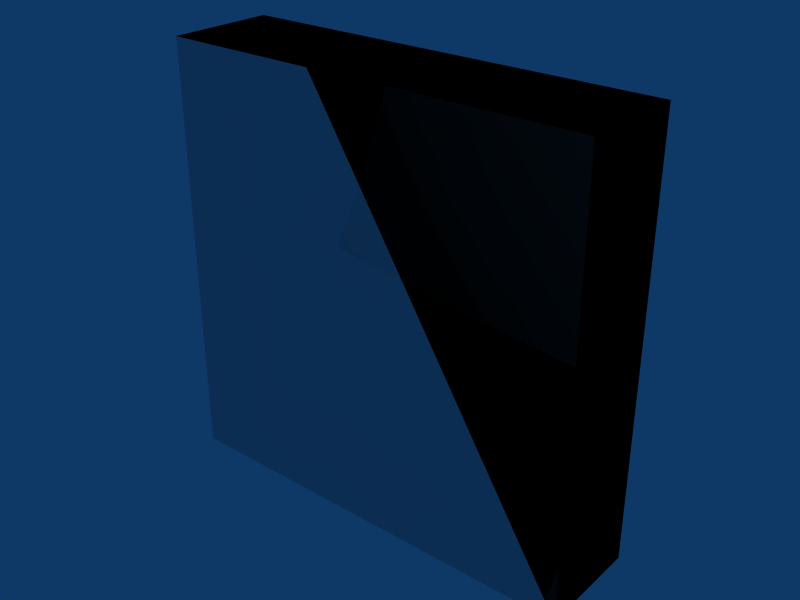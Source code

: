 # Source: box-4x1x4.blend  (saved by Blender 2.49.2; exported with 4.5.12 LTS)
import bpy
from mathutils import Matrix  # noqa: F401  (used for matrix-valued properties, if any)

bpy.ops.wm.read_factory_settings(use_empty=True)
scene = bpy.context.scene
scene.name = 'Scene'

# ---- collections
col_collection_1 = bpy.data.collections.new('Collection 1'); scene.collection.children.link(col_collection_1)

# ---- materials (node trees are filled in below, after node groups)
mat_concrete = bpy.data.materials.new('Concrete')

# ---- material node trees

# ---- world
world_world = bpy.data.worlds.new('World'); scene.world = world_world
world_world.color = (0.05656, 0.2208, 0.4)
world_world.use_sun_shadow = False
world_world.sun_shadow_jitter_overblur = 0.0
world_world.cycles.sampling_method = 'MANUAL'
world_world.cycles.sample_map_resolution = 256

# ---- meshes
me_cube_002 = bpy.data.meshes.new('Cube.002')
me_cube_002.from_pydata([(4.0, 1.0, 0.0), (4.0, 0.0, 0.0), (-5.96e-08, 8.941e-08, 0.0), (1.788e-07, 1.0, 0.0), (4.0, 1.0, 4.0), (4.0, -2.98e-07, 4.0), (-1.788e-07, 1.788e-07, 4.0), (2.98e-08, 1.0, 4.0), (2.98e-08, 1.0, 4.0), (-1.788e-07, 1.788e-07, 4.0), (4.0, -2.98e-07, 4.0), (4.0, 1.0, 4.0), (1.788e-07, 1.0, 0.0), (-5.96e-08, 8.941e-08, 0.0), (4.0, 0.0, 0.0), (4.0, 1.0, 0.0), (2.98e-08, 1.0, 4.0), (-1.788e-07, 1.788e-07, 4.0), (4.0, -2.98e-07, 4.0), (4.0, 1.0, 4.0), (1.788e-07, 1.0, 0.0), (-5.96e-08, 8.941e-08, 0.0), (4.0, 0.0, 0.0), (4.0, 1.0, 0.0)], [], [(0, 4, 5, 1), (2, 6, 7, 3), (11, 8, 9, 10), (15, 14, 13, 12), (19, 23, 20, 16), (22, 18, 17, 21)])
_uv = me_cube_002.uv_layers.new(name='UVTex')
_uv.uv.foreach_set('vector', [1.0, 0.0, 1.0, 4.0, 0.0, 4.0, 2.98e-07, 0.0, 22.0, 18.0, 22.0, 22.0, 21.0, 22.0, 21.0, 18.0, 7.0, 7.0, 3.0, 7.0, 3.0, 6.0, 7.0, 6.0, 9.0, 10.0, 9.0, 9.0, 13.0, 9.0, 13.0, 10.0, 24.0, 28.0, 24.0, 24.0, 28.0, 24.0, 28.0, 28.0, 19.0, 12.0, 19.0, 16.0, 15.0, 16.0, 15.0, 12.0])
me_cube_002.materials.append(mat_concrete)
me_cube_002.use_remesh_preserve_volume = False
me_cube_002.use_remesh_preserve_attributes = False
me_cube_002.use_mirror_vertex_groups = False
me_cube_002.update()
me_cube_001 = bpy.data.meshes.new('Cube.001')
me_cube_001.from_pydata([(4.0, 1.0, 0.0), (4.0, 0.0, 0.0), (-1.192e-07, 1.788e-07, 0.0), (3.576e-07, 1.0, 0.0), (4.0, 1.0, 4.0), (4.0, -5.96e-07, 4.0), (-3.576e-07, 3.576e-07, 4.0), (5.96e-08, 1.0, 4.0)], [], [(0, 1, 2, 3), (4, 7, 6, 5), (0, 4, 5, 1), (1, 5, 6, 2), (2, 6, 7, 3), (4, 0, 3, 7)])
me_cube_001.use_remesh_preserve_volume = False
me_cube_001.use_remesh_preserve_attributes = False
me_cube_001.use_mirror_vertex_groups = False
me_cube_001.update()

# ---- objects
ob_cube_002 = bpy.data.objects.new('Cube.002', me_cube_002)
ob_cube_001 = bpy.data.objects.new('Cube.001', me_cube_001)

# ---- transforms, parenting, visibility, modifiers, constraints
ob_cube_002.location = (0.0, 0.0, 0.0)
ob_cube_002.lock_rotations_4d = False
ob_cube_002.empty_display_type = 'ARROWS'
ob_cube_002.lineart.crease_threshold = 0.0
ob_cube_001.location = (0.0, 0.0, 0.0)
ob_cube_001.lock_rotations_4d = False
ob_cube_001.empty_display_type = 'ARROWS'
ob_cube_001.display_type = 'WIRE'
ob_cube_001.lineart.crease_threshold = 0.0

# ---- collection membership
col_collection_1.objects.link(ob_cube_002)
col_collection_1.objects.link(ob_cube_001)

# ---- scene / render settings (as saved in the file)
scene.frame_start = 1; scene.frame_end = 30; scene.frame_set(1)
scene.render.engine = 'BLENDER_EEVEE_NEXT'
scene.render.image_settings.file_format = 'JPEG'
scene.render.image_settings.color_mode = 'RGB'
scene.render.image_settings.compression = 90
scene.render.resolution_x = 800
scene.render.resolution_y = 600
scene.render.pixel_aspect_x = 100.0
scene.render.pixel_aspect_y = 100.0
scene.render.fps = 25
scene.render.dither_intensity = 0.0
scene.render.use_compositing = False
scene.render.use_sequencer = False
scene.render.bake_margin = 2
scene.render.bake_bias = 0.0
scene.render.use_stamp_time = False
scene.render.use_stamp_date = False
scene.render.use_stamp_frame = False
scene.render.use_stamp_camera = False
scene.render.use_stamp_scene = False
scene.render.use_stamp_filename = False
scene.render.use_stamp_render_time = False
scene.render.stamp_font_size = 0
scene.cycles.use_denoising = False
scene.cycles.samples = 10
scene.cycles.sampling_pattern = 'TABULATED_SOBOL'
scene.cycles.light_sampling_threshold = 0.0
scene.cycles.use_adaptive_sampling = False
scene.cycles.use_light_tree = False
scene.cycles.blur_glossy = 0.0
scene.cycles.volume_bounces = 1
scene.cycles.pixel_filter_type = 'GAUSSIAN'
scene.cycles.sample_clamp_indirect = 0.0
scene.view_settings.view_transform = 'Raw'
bpy.context.view_layer.update()

# ---- added for rendering (the .blend has no active camera): camera
cam_auto = bpy.data.cameras.new('AutoCamera')
cam_auto.lens = 50.0
cam_auto.sensor_width = 36.0
cam_auto.clip_end = 1000.0
ob_auto_camera = bpy.data.objects.new('AutoCamera', cam_auto)
scene.collection.objects.link(ob_auto_camera)
ob_auto_camera.location = (7.31501, -5.87801, 6.25201)
ob_auto_camera.rotation_euler = (1.09748, -7.21219e-08, 0.694738)
scene.camera = ob_auto_camera
bpy.context.view_layer.update()
